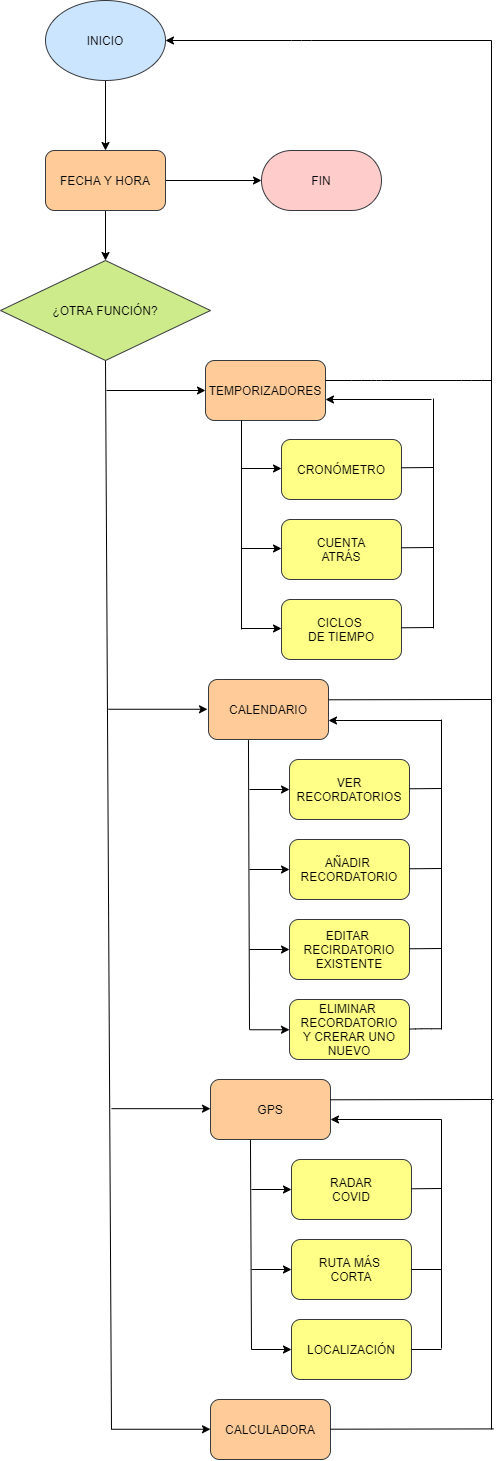

The diagram above was exported from draw.io. Its source (the exported page's mxGraphModel, read from the mxfile embedded in the PNG):
<mxGraphModel dx="2031" dy="7705" grid="1" gridSize="10" guides="1" tooltips="1" connect="1" arrows="1" fold="1" page="1" pageScale="1" pageWidth="1169" pageHeight="1654" math="0" shadow="0">
  <root>
    <mxCell id="0" />
    <mxCell id="1" parent="0" />
    <mxCell id="MvOSnQUKxiipA-amkRJp-3" style="edgeStyle=orthogonalEdgeStyle;rounded=0;orthogonalLoop=1;jettySize=auto;html=1;exitX=0.5;exitY=1;exitDx=0;exitDy=0;entryX=0.5;entryY=0;entryDx=0;entryDy=0;" parent="1" source="MvOSnQUKxiipA-amkRJp-1" target="MvOSnQUKxiipA-amkRJp-2" edge="1">
      <mxGeometry relative="1" as="geometry" />
    </mxCell>
    <mxCell id="MvOSnQUKxiipA-amkRJp-1" value="INICIO" style="ellipse;whiteSpace=wrap;html=1;fillColor=#cce5ff;strokeColor=#36393d;" parent="1" vertex="1">
      <mxGeometry x="364" y="-6559" width="120" height="80" as="geometry" />
    </mxCell>
    <mxCell id="MvOSnQUKxiipA-amkRJp-5" style="edgeStyle=orthogonalEdgeStyle;rounded=0;orthogonalLoop=1;jettySize=auto;html=1;exitX=1;exitY=0.5;exitDx=0;exitDy=0;entryX=0;entryY=0.5;entryDx=0;entryDy=0;" parent="1" source="MvOSnQUKxiipA-amkRJp-2" target="MvOSnQUKxiipA-amkRJp-4" edge="1">
      <mxGeometry relative="1" as="geometry" />
    </mxCell>
    <mxCell id="MvOSnQUKxiipA-amkRJp-9" style="edgeStyle=orthogonalEdgeStyle;rounded=0;orthogonalLoop=1;jettySize=auto;html=1;exitX=0.5;exitY=1;exitDx=0;exitDy=0;entryX=0.5;entryY=0;entryDx=0;entryDy=0;" parent="1" source="MvOSnQUKxiipA-amkRJp-2" target="MvOSnQUKxiipA-amkRJp-8" edge="1">
      <mxGeometry relative="1" as="geometry" />
    </mxCell>
    <mxCell id="MvOSnQUKxiipA-amkRJp-2" value="FECHA Y HORA" style="rounded=1;whiteSpace=wrap;html=1;fillColor=#ffcc99;strokeColor=#36393d;" parent="1" vertex="1">
      <mxGeometry x="364" y="-6409" width="120" height="60" as="geometry" />
    </mxCell>
    <mxCell id="MvOSnQUKxiipA-amkRJp-4" value="FIN" style="rounded=1;whiteSpace=wrap;html=1;arcSize=50;fillColor=#ffcccc;strokeColor=#36393d;" parent="1" vertex="1">
      <mxGeometry x="580" y="-6409" width="120" height="60" as="geometry" />
    </mxCell>
    <mxCell id="MvOSnQUKxiipA-amkRJp-8" value="¿OTRA FUNCIÓN?" style="rhombus;whiteSpace=wrap;html=1;fillColor=#cdeb8b;strokeColor=#36393d;" parent="1" vertex="1">
      <mxGeometry x="319" y="-6299" width="210" height="100" as="geometry" />
    </mxCell>
    <mxCell id="MvOSnQUKxiipA-amkRJp-17" value="TEMPORIZADORES" style="rounded=1;whiteSpace=wrap;html=1;fillColor=#ffcc99;strokeColor=#36393d;" parent="1" vertex="1">
      <mxGeometry x="524" y="-6199" width="120" height="60" as="geometry" />
    </mxCell>
    <mxCell id="MvOSnQUKxiipA-amkRJp-24" value="" style="endArrow=classic;html=1;entryX=1;entryY=0.5;entryDx=0;entryDy=0;" parent="1" target="MvOSnQUKxiipA-amkRJp-1" edge="1">
      <mxGeometry width="50" height="50" relative="1" as="geometry">
        <mxPoint x="810" y="-6519" as="sourcePoint" />
        <mxPoint x="730" y="-6419" as="targetPoint" />
        <Array as="points">
          <mxPoint x="620" y="-6519" />
        </Array>
      </mxGeometry>
    </mxCell>
    <mxCell id="MvOSnQUKxiipA-amkRJp-35" value="" style="endArrow=none;html=1;entryX=0.5;entryY=1;entryDx=0;entryDy=0;strokeWidth=1;" parent="1" target="MvOSnQUKxiipA-amkRJp-8" edge="1">
      <mxGeometry width="50" height="50" relative="1" as="geometry">
        <mxPoint x="430" y="-5130" as="sourcePoint" />
        <mxPoint x="860" y="-6079" as="targetPoint" />
      </mxGeometry>
    </mxCell>
    <mxCell id="MvOSnQUKxiipA-amkRJp-36" value="CALENDARIO" style="rounded=1;whiteSpace=wrap;html=1;fillColor=#ffcc99;strokeColor=#36393d;" parent="1" vertex="1">
      <mxGeometry x="527" y="-5880" width="120" height="60" as="geometry" />
    </mxCell>
    <mxCell id="MvOSnQUKxiipA-amkRJp-37" value="VER&lt;br&gt;RECORDATORIOS" style="rounded=1;whiteSpace=wrap;html=1;fillColor=#ffff88;strokeColor=#36393d;" parent="1" vertex="1">
      <mxGeometry x="608" y="-5800" width="120" height="60" as="geometry" />
    </mxCell>
    <mxCell id="MvOSnQUKxiipA-amkRJp-38" value="AÑADIR&amp;nbsp;&lt;br&gt;RECORDATORIO" style="rounded=1;whiteSpace=wrap;html=1;fillColor=#ffff88;strokeColor=#36393d;" parent="1" vertex="1">
      <mxGeometry x="608" y="-5720" width="120" height="60" as="geometry" />
    </mxCell>
    <mxCell id="MvOSnQUKxiipA-amkRJp-39" value="EDITAR&amp;nbsp;&lt;br&gt;RECIRDATORIO&lt;br&gt;EXISTENTE" style="rounded=1;whiteSpace=wrap;html=1;fillColor=#ffff88;strokeColor=#36393d;" parent="1" vertex="1">
      <mxGeometry x="608" y="-5640" width="120" height="60" as="geometry" />
    </mxCell>
    <mxCell id="MvOSnQUKxiipA-amkRJp-40" value="" style="endArrow=classic;html=1;entryX=0;entryY=0.5;entryDx=0;entryDy=0;" parent="1" target="MvOSnQUKxiipA-amkRJp-37" edge="1">
      <mxGeometry width="50" height="50" relative="1" as="geometry">
        <mxPoint x="568" y="-5770" as="sourcePoint" />
        <mxPoint x="858" y="-5620" as="targetPoint" />
      </mxGeometry>
    </mxCell>
    <mxCell id="MvOSnQUKxiipA-amkRJp-41" value="" style="endArrow=classic;html=1;entryX=0;entryY=0.5;entryDx=0;entryDy=0;" parent="1" target="MvOSnQUKxiipA-amkRJp-38" edge="1">
      <mxGeometry width="50" height="50" relative="1" as="geometry">
        <mxPoint x="568" y="-5690" as="sourcePoint" />
        <mxPoint x="858" y="-5620" as="targetPoint" />
      </mxGeometry>
    </mxCell>
    <mxCell id="MvOSnQUKxiipA-amkRJp-42" value="" style="endArrow=classic;html=1;entryX=0;entryY=0.5;entryDx=0;entryDy=0;" parent="1" edge="1">
      <mxGeometry width="50" height="50" relative="1" as="geometry">
        <mxPoint x="568" y="-5610" as="sourcePoint" />
        <mxPoint x="608.0000000000002" y="-5610" as="targetPoint" />
      </mxGeometry>
    </mxCell>
    <mxCell id="MvOSnQUKxiipA-amkRJp-43" value="" style="endArrow=none;html=1;exitX=0.333;exitY=1.011;exitDx=0;exitDy=0;exitPerimeter=0;" parent="1" source="MvOSnQUKxiipA-amkRJp-36" edge="1">
      <mxGeometry width="50" height="50" relative="1" as="geometry">
        <mxPoint x="638" y="-5710" as="sourcePoint" />
        <mxPoint x="568" y="-5530" as="targetPoint" />
      </mxGeometry>
    </mxCell>
    <mxCell id="MvOSnQUKxiipA-amkRJp-49" value="GPS" style="rounded=1;whiteSpace=wrap;html=1;fillColor=#ffcc99;strokeColor=#36393d;" parent="1" vertex="1">
      <mxGeometry x="529" y="-5480" width="120" height="60" as="geometry" />
    </mxCell>
    <mxCell id="MvOSnQUKxiipA-amkRJp-50" value="RADAR&lt;br&gt;COVID" style="rounded=1;whiteSpace=wrap;html=1;fillColor=#ffff88;strokeColor=#36393d;" parent="1" vertex="1">
      <mxGeometry x="610" y="-5400" width="120" height="60" as="geometry" />
    </mxCell>
    <mxCell id="MvOSnQUKxiipA-amkRJp-51" value="RUTA MÁS &lt;br&gt;CORTA" style="rounded=1;whiteSpace=wrap;html=1;fillColor=#ffff88;strokeColor=#36393d;" parent="1" vertex="1">
      <mxGeometry x="610" y="-5320" width="120" height="60" as="geometry" />
    </mxCell>
    <mxCell id="MvOSnQUKxiipA-amkRJp-52" value="LOCALIZACIÓN" style="rounded=1;whiteSpace=wrap;html=1;fillColor=#ffff88;strokeColor=#36393d;" parent="1" vertex="1">
      <mxGeometry x="610" y="-5240" width="120" height="60" as="geometry" />
    </mxCell>
    <mxCell id="MvOSnQUKxiipA-amkRJp-53" value="" style="endArrow=classic;html=1;entryX=0;entryY=0.5;entryDx=0;entryDy=0;" parent="1" target="MvOSnQUKxiipA-amkRJp-50" edge="1">
      <mxGeometry width="50" height="50" relative="1" as="geometry">
        <mxPoint x="570.0000000000002" y="-5370" as="sourcePoint" />
        <mxPoint x="860" y="-5220" as="targetPoint" />
      </mxGeometry>
    </mxCell>
    <mxCell id="MvOSnQUKxiipA-amkRJp-54" value="" style="endArrow=classic;html=1;entryX=0;entryY=0.5;entryDx=0;entryDy=0;" parent="1" target="MvOSnQUKxiipA-amkRJp-51" edge="1">
      <mxGeometry width="50" height="50" relative="1" as="geometry">
        <mxPoint x="570.0000000000002" y="-5290" as="sourcePoint" />
        <mxPoint x="860" y="-5220" as="targetPoint" />
      </mxGeometry>
    </mxCell>
    <mxCell id="MvOSnQUKxiipA-amkRJp-55" value="" style="endArrow=classic;html=1;entryX=0;entryY=0.5;entryDx=0;entryDy=0;" parent="1" edge="1">
      <mxGeometry width="50" height="50" relative="1" as="geometry">
        <mxPoint x="570.0000000000002" y="-5210" as="sourcePoint" />
        <mxPoint x="610.0000000000002" y="-5210" as="targetPoint" />
      </mxGeometry>
    </mxCell>
    <mxCell id="MvOSnQUKxiipA-amkRJp-56" value="" style="endArrow=none;html=1;exitX=0.333;exitY=1.011;exitDx=0;exitDy=0;exitPerimeter=0;" parent="1" source="MvOSnQUKxiipA-amkRJp-49" edge="1">
      <mxGeometry width="50" height="50" relative="1" as="geometry">
        <mxPoint x="640" y="-5310" as="sourcePoint" />
        <mxPoint x="570.0000000000002" y="-5210" as="targetPoint" />
      </mxGeometry>
    </mxCell>
    <mxCell id="MvOSnQUKxiipA-amkRJp-60" value="" style="endArrow=classic;html=1;entryX=0;entryY=0.5;entryDx=0;entryDy=0;" parent="1" edge="1">
      <mxGeometry width="50" height="50" relative="1" as="geometry">
        <mxPoint x="425" y="-6169" as="sourcePoint" />
        <mxPoint x="524" y="-6169" as="targetPoint" />
      </mxGeometry>
    </mxCell>
    <mxCell id="MvOSnQUKxiipA-amkRJp-64" value="" style="endArrow=classic;html=1;entryX=0;entryY=0.5;entryDx=0;entryDy=0;" parent="1" edge="1">
      <mxGeometry width="50" height="50" relative="1" as="geometry">
        <mxPoint x="427.0000000000002" y="-5850.24" as="sourcePoint" />
        <mxPoint x="526" y="-5850.24" as="targetPoint" />
      </mxGeometry>
    </mxCell>
    <mxCell id="MvOSnQUKxiipA-amkRJp-65" value="" style="endArrow=classic;html=1;entryX=0;entryY=0.5;entryDx=0;entryDy=0;" parent="1" edge="1">
      <mxGeometry width="50" height="50" relative="1" as="geometry">
        <mxPoint x="430.0000000000002" y="-5450.83" as="sourcePoint" />
        <mxPoint x="529" y="-5450.83" as="targetPoint" />
      </mxGeometry>
    </mxCell>
    <mxCell id="MvOSnQUKxiipA-amkRJp-66" value="" style="endArrow=none;html=1;strokeWidth=1;" parent="1" edge="1">
      <mxGeometry width="50" height="50" relative="1" as="geometry">
        <mxPoint x="810" y="-5130" as="sourcePoint" />
        <mxPoint x="810" y="-6519" as="targetPoint" />
      </mxGeometry>
    </mxCell>
    <mxCell id="MvOSnQUKxiipA-amkRJp-78" value="" style="endArrow=none;html=1;strokeWidth=1;exitX=1;exitY=0.5;exitDx=0;exitDy=0;" parent="1" edge="1">
      <mxGeometry width="50" height="50" relative="1" as="geometry">
        <mxPoint x="644" y="-6179" as="sourcePoint" />
        <mxPoint x="810" y="-6179" as="targetPoint" />
        <Array as="points">
          <mxPoint x="680" y="-6179" />
          <mxPoint x="700" y="-6179" />
          <mxPoint x="790" y="-6179" />
        </Array>
      </mxGeometry>
    </mxCell>
    <mxCell id="MvOSnQUKxiipA-amkRJp-81" value="" style="endArrow=none;html=1;strokeWidth=1;exitX=1;exitY=0.5;exitDx=0;exitDy=0;" parent="1" source="MvOSnQUKxiipA-amkRJp-52" edge="1">
      <mxGeometry width="50" height="50" relative="1" as="geometry">
        <mxPoint x="570" y="-5181" as="sourcePoint" />
        <mxPoint x="760" y="-5210" as="targetPoint" />
      </mxGeometry>
    </mxCell>
    <mxCell id="MvOSnQUKxiipA-amkRJp-82" value="" style="endArrow=none;html=1;strokeWidth=1;exitX=1;exitY=0.5;exitDx=0;exitDy=0;" parent="1" source="MvOSnQUKxiipA-amkRJp-51" edge="1">
      <mxGeometry width="50" height="50" relative="1" as="geometry">
        <mxPoint x="570" y="-5281" as="sourcePoint" />
        <mxPoint x="760" y="-5290" as="targetPoint" />
      </mxGeometry>
    </mxCell>
    <mxCell id="MvOSnQUKxiipA-amkRJp-83" value="" style="endArrow=none;html=1;strokeWidth=1;exitX=1;exitY=0.5;exitDx=0;exitDy=0;" parent="1" edge="1">
      <mxGeometry width="50" height="50" relative="1" as="geometry">
        <mxPoint x="730.0000000000002" y="-5370.71" as="sourcePoint" />
        <mxPoint x="760" y="-5371" as="targetPoint" />
      </mxGeometry>
    </mxCell>
    <mxCell id="MvOSnQUKxiipA-amkRJp-84" value="" style="endArrow=none;html=1;strokeWidth=1;exitX=1;exitY=0.5;exitDx=0;exitDy=0;" parent="1" edge="1">
      <mxGeometry width="50" height="50" relative="1" as="geometry">
        <mxPoint x="728.0000000000002" y="-5610.71" as="sourcePoint" />
        <mxPoint x="760" y="-5611" as="targetPoint" />
      </mxGeometry>
    </mxCell>
    <mxCell id="MvOSnQUKxiipA-amkRJp-85" value="" style="endArrow=none;html=1;strokeWidth=1;exitX=1;exitY=0.5;exitDx=0;exitDy=0;" parent="1" edge="1">
      <mxGeometry width="50" height="50" relative="1" as="geometry">
        <mxPoint x="728.0000000000002" y="-5690.71" as="sourcePoint" />
        <mxPoint x="760" y="-5691" as="targetPoint" />
      </mxGeometry>
    </mxCell>
    <mxCell id="MvOSnQUKxiipA-amkRJp-86" value="" style="endArrow=none;html=1;strokeWidth=1;exitX=1;exitY=0.5;exitDx=0;exitDy=0;" parent="1" edge="1">
      <mxGeometry width="50" height="50" relative="1" as="geometry">
        <mxPoint x="728.0000000000002" y="-5770.71" as="sourcePoint" />
        <mxPoint x="760" y="-5771" as="targetPoint" />
      </mxGeometry>
    </mxCell>
    <mxCell id="MvOSnQUKxiipA-amkRJp-91" value="" style="endArrow=classic;html=1;strokeWidth=1;entryX=1;entryY=0.5;entryDx=0;entryDy=0;" parent="1" edge="1">
      <mxGeometry width="50" height="50" relative="1" as="geometry">
        <mxPoint x="760" y="-5839" as="sourcePoint" />
        <mxPoint x="647" y="-5839" as="targetPoint" />
      </mxGeometry>
    </mxCell>
    <mxCell id="MvOSnQUKxiipA-amkRJp-92" value="" style="endArrow=classic;html=1;strokeWidth=1;entryX=1;entryY=0.5;entryDx=0;entryDy=0;" parent="1" edge="1">
      <mxGeometry width="50" height="50" relative="1" as="geometry">
        <mxPoint x="760" y="-5440" as="sourcePoint" />
        <mxPoint x="649" y="-5440" as="targetPoint" />
      </mxGeometry>
    </mxCell>
    <mxCell id="MvOSnQUKxiipA-amkRJp-93" value="" style="endArrow=none;html=1;strokeWidth=1;" parent="1" edge="1">
      <mxGeometry width="50" height="50" relative="1" as="geometry">
        <mxPoint x="760" y="-5530" as="sourcePoint" />
        <mxPoint x="760" y="-5840" as="targetPoint" />
      </mxGeometry>
    </mxCell>
    <mxCell id="MvOSnQUKxiipA-amkRJp-95" value="" style="endArrow=none;html=1;strokeWidth=1;" parent="1" edge="1">
      <mxGeometry width="50" height="50" relative="1" as="geometry">
        <mxPoint x="760" y="-5211" as="sourcePoint" />
        <mxPoint x="760" y="-5440" as="targetPoint" />
      </mxGeometry>
    </mxCell>
    <mxCell id="cBRpRj89H5Q-mOapU4AK-1" value="CRONÓMETRO" style="rounded=1;whiteSpace=wrap;html=1;fillColor=#ffff88;strokeColor=#36393d;" vertex="1" parent="1">
      <mxGeometry x="600" y="-6120" width="120" height="60" as="geometry" />
    </mxCell>
    <mxCell id="cBRpRj89H5Q-mOapU4AK-2" value="CUENTA&lt;br&gt;ATRÁS" style="rounded=1;whiteSpace=wrap;html=1;fillColor=#ffff88;strokeColor=#36393d;" vertex="1" parent="1">
      <mxGeometry x="600" y="-6040" width="120" height="60" as="geometry" />
    </mxCell>
    <mxCell id="cBRpRj89H5Q-mOapU4AK-3" value="CICLOS &lt;br&gt;DE TIEMPO" style="rounded=1;whiteSpace=wrap;html=1;fillColor=#ffff88;strokeColor=#36393d;" vertex="1" parent="1">
      <mxGeometry x="600" y="-5960" width="120" height="60" as="geometry" />
    </mxCell>
    <mxCell id="cBRpRj89H5Q-mOapU4AK-5" value="" style="endArrow=none;html=1;strokeWidth=1;exitX=1;exitY=0.5;exitDx=0;exitDy=0;" edge="1" parent="1">
      <mxGeometry width="50" height="50" relative="1" as="geometry">
        <mxPoint x="647.0000000000002" y="-5859.71" as="sourcePoint" />
        <mxPoint x="810" y="-5860" as="targetPoint" />
      </mxGeometry>
    </mxCell>
    <mxCell id="cBRpRj89H5Q-mOapU4AK-6" value="ELIMINAR&amp;nbsp;&lt;br&gt;RECORDATORIO&lt;br&gt;Y CRERAR UNO&lt;br&gt;NUEVO" style="rounded=1;whiteSpace=wrap;html=1;fillColor=#ffff88;strokeColor=#36393d;" vertex="1" parent="1">
      <mxGeometry x="608" y="-5560" width="120" height="60" as="geometry" />
    </mxCell>
    <mxCell id="cBRpRj89H5Q-mOapU4AK-9" value="" style="endArrow=classic;html=1;entryX=0;entryY=0.5;entryDx=0;entryDy=0;" edge="1" parent="1">
      <mxGeometry width="50" height="50" relative="1" as="geometry">
        <mxPoint x="568" y="-5529.74" as="sourcePoint" />
        <mxPoint x="608.0000000000005" y="-5529.74" as="targetPoint" />
      </mxGeometry>
    </mxCell>
    <mxCell id="cBRpRj89H5Q-mOapU4AK-10" value="" style="endArrow=none;html=1;strokeWidth=1;exitX=1;exitY=0.5;exitDx=0;exitDy=0;" edge="1" parent="1">
      <mxGeometry width="50" height="50" relative="1" as="geometry">
        <mxPoint x="728.0000000000005" y="-5530.45" as="sourcePoint" />
        <mxPoint x="759.9999999999998" y="-5530.74" as="targetPoint" />
        <Array as="points">
          <mxPoint x="740" y="-5530.74" />
        </Array>
      </mxGeometry>
    </mxCell>
    <mxCell id="cBRpRj89H5Q-mOapU4AK-11" value="" style="endArrow=classic;html=1;entryX=0;entryY=0.5;entryDx=0;entryDy=0;" edge="1" parent="1">
      <mxGeometry width="50" height="50" relative="1" as="geometry">
        <mxPoint x="560.0000000000001" y="-6091" as="sourcePoint" />
        <mxPoint x="600" y="-6091" as="targetPoint" />
      </mxGeometry>
    </mxCell>
    <mxCell id="cBRpRj89H5Q-mOapU4AK-12" value="" style="endArrow=classic;html=1;entryX=0;entryY=0.5;entryDx=0;entryDy=0;" edge="1" parent="1">
      <mxGeometry width="50" height="50" relative="1" as="geometry">
        <mxPoint x="560.0000000000001" y="-6011" as="sourcePoint" />
        <mxPoint x="600" y="-6011" as="targetPoint" />
      </mxGeometry>
    </mxCell>
    <mxCell id="cBRpRj89H5Q-mOapU4AK-13" value="" style="endArrow=classic;html=1;entryX=0;entryY=0.5;entryDx=0;entryDy=0;" edge="1" parent="1">
      <mxGeometry width="50" height="50" relative="1" as="geometry">
        <mxPoint x="560.0000000000001" y="-5931" as="sourcePoint" />
        <mxPoint x="600.0000000000002" y="-5931" as="targetPoint" />
      </mxGeometry>
    </mxCell>
    <mxCell id="cBRpRj89H5Q-mOapU4AK-14" value="" style="endArrow=none;html=1;strokeWidth=1;exitX=1;exitY=0.5;exitDx=0;exitDy=0;" edge="1" parent="1">
      <mxGeometry width="50" height="50" relative="1" as="geometry">
        <mxPoint x="720.0000000000002" y="-5931.71" as="sourcePoint" />
        <mxPoint x="752" y="-5932" as="targetPoint" />
      </mxGeometry>
    </mxCell>
    <mxCell id="cBRpRj89H5Q-mOapU4AK-15" value="" style="endArrow=none;html=1;strokeWidth=1;exitX=1;exitY=0.5;exitDx=0;exitDy=0;" edge="1" parent="1">
      <mxGeometry width="50" height="50" relative="1" as="geometry">
        <mxPoint x="720.0000000000002" y="-6011.71" as="sourcePoint" />
        <mxPoint x="752" y="-6012" as="targetPoint" />
      </mxGeometry>
    </mxCell>
    <mxCell id="cBRpRj89H5Q-mOapU4AK-16" value="" style="endArrow=none;html=1;strokeWidth=1;exitX=1;exitY=0.5;exitDx=0;exitDy=0;" edge="1" parent="1">
      <mxGeometry width="50" height="50" relative="1" as="geometry">
        <mxPoint x="720.0000000000002" y="-6091.71" as="sourcePoint" />
        <mxPoint x="752" y="-6092" as="targetPoint" />
      </mxGeometry>
    </mxCell>
    <mxCell id="cBRpRj89H5Q-mOapU4AK-17" value="" style="endArrow=classic;html=1;strokeWidth=1;entryX=1;entryY=0.5;entryDx=0;entryDy=0;" edge="1" parent="1">
      <mxGeometry width="50" height="50" relative="1" as="geometry">
        <mxPoint x="750" y="-6160" as="sourcePoint" />
        <mxPoint x="644" y="-6160" as="targetPoint" />
      </mxGeometry>
    </mxCell>
    <mxCell id="cBRpRj89H5Q-mOapU4AK-18" value="" style="endArrow=none;html=1;strokeWidth=1;" edge="1" parent="1">
      <mxGeometry width="50" height="50" relative="1" as="geometry">
        <mxPoint x="752" y="-5931" as="sourcePoint" />
        <mxPoint x="752" y="-6161" as="targetPoint" />
      </mxGeometry>
    </mxCell>
    <mxCell id="cBRpRj89H5Q-mOapU4AK-19" value="" style="endArrow=none;html=1;strokeWidth=1;" edge="1" parent="1">
      <mxGeometry width="50" height="50" relative="1" as="geometry">
        <mxPoint x="560" y="-5930" as="sourcePoint" />
        <mxPoint x="560" y="-6139" as="targetPoint" />
      </mxGeometry>
    </mxCell>
    <mxCell id="cBRpRj89H5Q-mOapU4AK-21" value="CALCULADORA" style="rounded=1;whiteSpace=wrap;html=1;fillColor=#ffcc99;strokeColor=#36393d;" vertex="1" parent="1">
      <mxGeometry x="529" y="-5160" width="120" height="60" as="geometry" />
    </mxCell>
    <mxCell id="cBRpRj89H5Q-mOapU4AK-22" value="" style="endArrow=classic;html=1;entryX=0;entryY=0.5;entryDx=0;entryDy=0;" edge="1" parent="1">
      <mxGeometry width="50" height="50" relative="1" as="geometry">
        <mxPoint x="430.0000000000002" y="-5130.24" as="sourcePoint" />
        <mxPoint x="529" y="-5130.24" as="targetPoint" />
      </mxGeometry>
    </mxCell>
    <mxCell id="cBRpRj89H5Q-mOapU4AK-23" value="" style="endArrow=none;html=1;strokeWidth=1;exitX=1;exitY=0.5;exitDx=0;exitDy=0;" edge="1" parent="1">
      <mxGeometry width="50" height="50" relative="1" as="geometry">
        <mxPoint x="649.0000000000002" y="-5130.3" as="sourcePoint" />
        <mxPoint x="811.9999999999998" y="-5130.59" as="targetPoint" />
      </mxGeometry>
    </mxCell>
    <mxCell id="cBRpRj89H5Q-mOapU4AK-24" value="" style="endArrow=none;html=1;strokeWidth=1;exitX=1;exitY=0.5;exitDx=0;exitDy=0;" edge="1" parent="1">
      <mxGeometry width="50" height="50" relative="1" as="geometry">
        <mxPoint x="649.0000000000002" y="-5459.71" as="sourcePoint" />
        <mxPoint x="812" y="-5460" as="targetPoint" />
      </mxGeometry>
    </mxCell>
  </root>
</mxGraphModel>